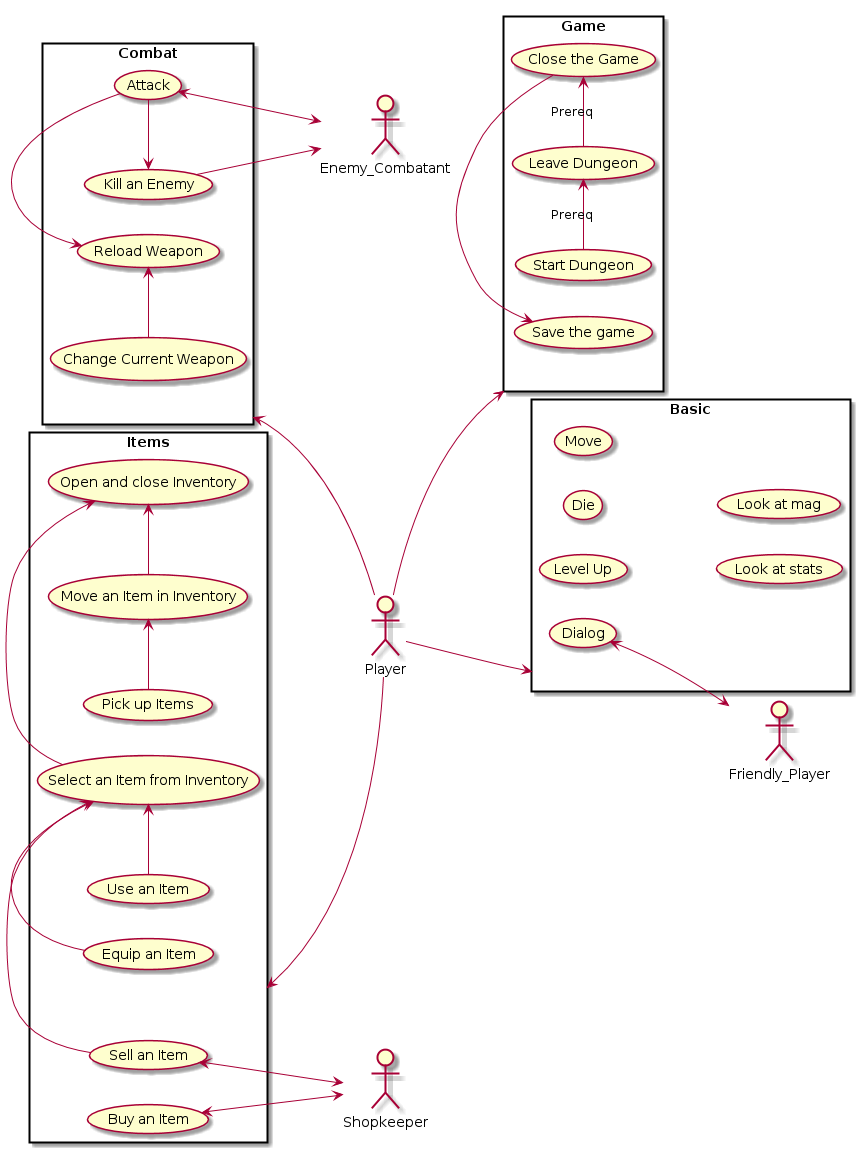

The diagram above was rendered by PlantUML. Its source (embedded in the PNG):
@startuml
left to right direction
skinparam packageStyle rect
actor Player
actor Enemy_Combatant
actor Friendly_Player
actor Shopkeeper
rectangle Combat {
  (Kill an Enemy) <- (Attack)
  (Kill an Enemy) -> Enemy_Combatant
  (Attack) <-> Enemy_Combatant
  (Reload Weapon) <- (Attack)
  (Change Current Weapon) -> (Reload Weapon)
}
rectangle Items {
  (Select an Item from Inventory) -> (Open and close Inventory)
  (Move an Item in Inventory) -> (Open and close Inventory)
  (Pick up Items) -> (Move an Item in Inventory)
  (Open and close Inventory)
  (Use an Item) -> (Select an Item from Inventory)
  (Equip an Item) -> (Select an Item from Inventory)
  (Sell an Item) -> (Select an Item from Inventory)
  (Sell an Item) <-> Shopkeeper
  (Buy an Item) <-> Shopkeeper
}
rectangle Game {
  (Start Dungeon) -> (Leave Dungeon) : Prereq
  (Leave Dungeon) -> (Close the Game) : Prereq
  (Close the Game)
  (Save the game) <- (Close the Game)
}
rectangle Basic {
  (Level Up)
  (Die)
  (Move)
  (Look at stats)
  (Look at mag)
  (Dialog) <-> Friendly_Player
}
Player -left-> Combat
Player -right-> Game
Player -left-> Items
Player -down-> Basic
@enduml